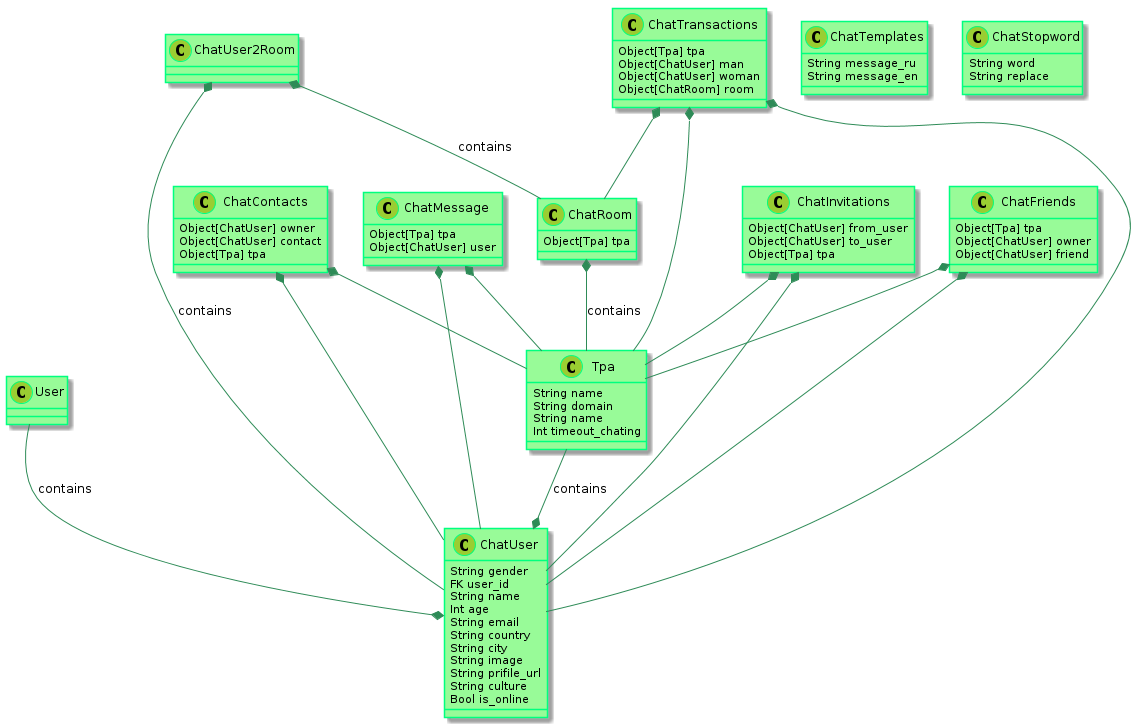

The diagram above was rendered by PlantUML. Its source (embedded in the PNG):
@startuml

    skinparam class {
            BackgroundColor PaleGreen
            ArrowColor SeaGreen
            BorderColor SpringGreen
    }
    skinparam stereotypeCBackgroundColor YellowGreen

    User --* ChatUser : contains
    Tpa --* ChatUser : contains
    ChatRoom *-- Tpa : contains
    ChatUser2Room *-- ChatUser : contains
    ChatUser2Room *-- ChatRoom : contains

    ChatMessage *-- ChatUser
    ChatMessage *-- Tpa

    ChatInvitations *-- Tpa
    ChatInvitations *-- ChatUser

    ChatContacts *-- ChatUser
    ChatContacts *-- Tpa

    ChatFriends *-- Tpa
    ChatFriends *-- ChatUser


    ChatTransactions *-- Tpa
    ChatTransactions *-- ChatUser
    ChatTransactions *-- ChatRoom

    class Tpa {
      String name
      String domain
      String name
      Int timeout_chating
    }

    class ChatUser {
      String gender
      FK user_id
      String name
      Int age
      String email
      String country
      String city
      String image
      String prifile_url
      String culture
      Bool is_online
    }


    class ChatInvitations {
      Object[ChatUser] from_user
      Object[ChatUser] to_user
      Object[Tpa] tpa
    }

    class ChatContacts {
      Object[ChatUser] owner
      Object[ChatUser] contact
      Object[Tpa] tpa
    }


    class ChatRoom {
        Object[Tpa] tpa
    }

    class ChatMessage {
        Object[Tpa] tpa
        Object[ChatUser] user
    }

    class ChatFriends {
        Object[Tpa] tpa
        Object[ChatUser] owner
        Object[ChatUser] friend
    }


    class ChatTransactions {
        Object[Tpa] tpa
        Object[ChatUser] man
        Object[ChatUser] woman
        Object[ChatRoom] room
    }


    class ChatTemplates {
        String message_ru
        String message_en
    }

    class ChatStopword {
        String word
        String replace
    }

@enduml